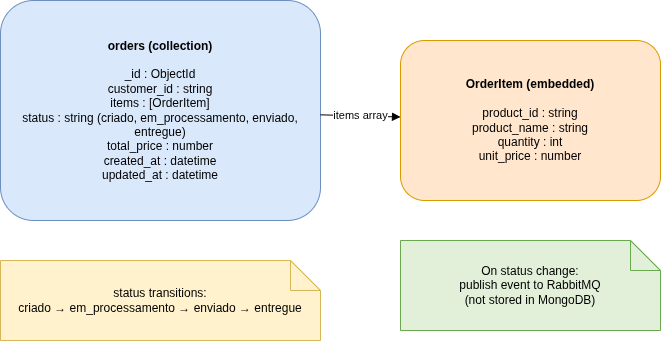

The diagram above was exported from draw.io. Its source (the exported page's mxGraphModel, read from the mxfile embedded in the PNG):
<mxGraphModel dx="872" dy="451" grid="1" gridSize="10" guides="1" tooltips="1" connect="1" arrows="1" fold="1" page="1" pageScale="1" pageWidth="827" pageHeight="1169" math="0" shadow="0">
  <root>
    <mxCell id="0" />
    <mxCell id="1" parent="0" />
    <mxCell id="VGXteZnMRKeMJ5yloHZW-1" parent="1" style="shape=rectangle;whiteSpace=wrap;html=1;rounded=1;fillColor=#DAE8FC;strokeColor=#6C8EBF;" value="&lt;b&gt;orders (collection)&lt;/b&gt;&lt;br/&gt;&lt;br/&gt; _id : ObjectId&lt;br/&gt; customer_id : string&lt;br/&gt; items : [OrderItem]&lt;br/&gt; status : string (criado, em_processamento, enviado, entregue)&lt;br/&gt; total_price : number&lt;br/&gt; created_at : datetime&lt;br/&gt; updated_at : datetime" vertex="1">
      <mxGeometry height="220" width="320" x="80" y="80" as="geometry" />
    </mxCell>
    <mxCell id="VGXteZnMRKeMJ5yloHZW-2" parent="1" style="shape=rectangle;whiteSpace=wrap;html=1;rounded=1;fillColor=#FFE6CC;strokeColor=#D79B00;" value="&lt;b&gt;OrderItem (embedded)&lt;/b&gt;&lt;br/&gt;&lt;br/&gt; product_id : string&lt;br/&gt; product_name : string&lt;br/&gt; quantity : int&lt;br/&gt; unit_price : number" vertex="1">
      <mxGeometry height="160" width="260" x="480" y="120" as="geometry" />
    </mxCell>
    <mxCell id="VGXteZnMRKeMJ5yloHZW-3" edge="1" parent="1" source="VGXteZnMRKeMJ5yloHZW-1" style="endArrow=block;html=1;strokeColor=#000000;" target="VGXteZnMRKeMJ5yloHZW-2" value="items array">
      <mxGeometry relative="1" as="geometry" />
    </mxCell>
    <mxCell id="VGXteZnMRKeMJ5yloHZW-4" parent="1" style="shape=note;whiteSpace=wrap;html=1;rounded=1;fillColor=#FFF2CC;strokeColor=#D6B656;" value="status transitions:&lt;br/&gt;criado → em_processamento → enviado → entregue" vertex="1">
      <mxGeometry height="80" width="320" x="80" y="340" as="geometry" />
    </mxCell>
    <mxCell id="VGXteZnMRKeMJ5yloHZW-5" parent="1" style="shape=note;whiteSpace=wrap;html=1;rounded=1;fillColor=#E2F0D9;strokeColor=#6AA84F;" value="On status change:&lt;br/&gt;publish event to RabbitMQ&lt;br/&gt;(not stored in MongoDB)" vertex="1">
      <mxGeometry height="90" width="260" x="480" y="320" as="geometry" />
    </mxCell>
  </root>
</mxGraphModel>